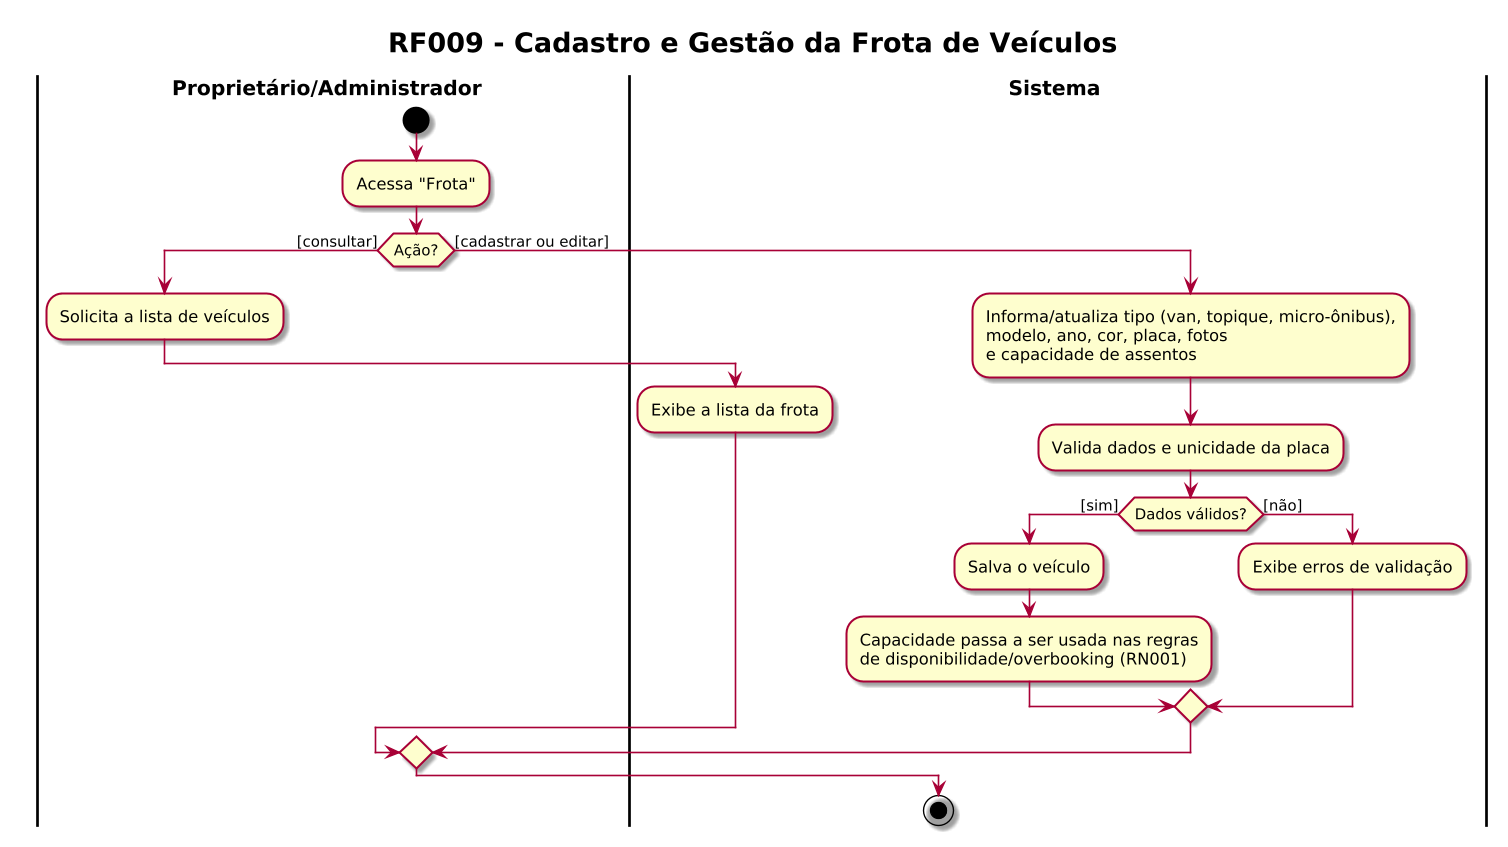

The diagram above was rendered by PlantUML. Its source (embedded in the PNG):
@startuml RF009_Gestao_Frota
skin rose
!pragma useVerticalIf on
skinparam dpi 130
skinparam defaultFontName "Helvetica"
skinparam ActivityPadding 12
skinparam ActivityMargin 8
skinparam DiamondPadding 6
skinparam DiamondMargin 8
skinparam swimlaneWidth same
skinparam swimlaneTitleFontStyle bold
skinparam swimlaneTitleFontSize 15
skinparam ArrowThickness 1.2
skinparam TitleFontSize 20
skinparam TitleFontStyle bold
title RF009 - Cadastro e Gestão da Frota de Veículos
|Proprietário/Administrador|
start
:Acessa "Frota";
if (Ação?) then ([consultar])
  :Solicita a lista de veículos;
  |Sistema|
  :Exibe a lista da frota;
else ([cadastrar ou editar])
  :Informa/atualiza tipo (van, topique, micro-ônibus),\nmodelo, ano, cor, placa, fotos\ne capacidade de assentos;
  |Sistema|
  :Valida dados e unicidade da placa;
  if (Dados válidos?) then ([sim])
    :Salva o veículo;
    :Capacidade passa a ser usada nas regras\nde disponibilidade/overbooking (RN001);
  else ([não])
    :Exibe erros de validação;
  endif
endif
stop
@enduml